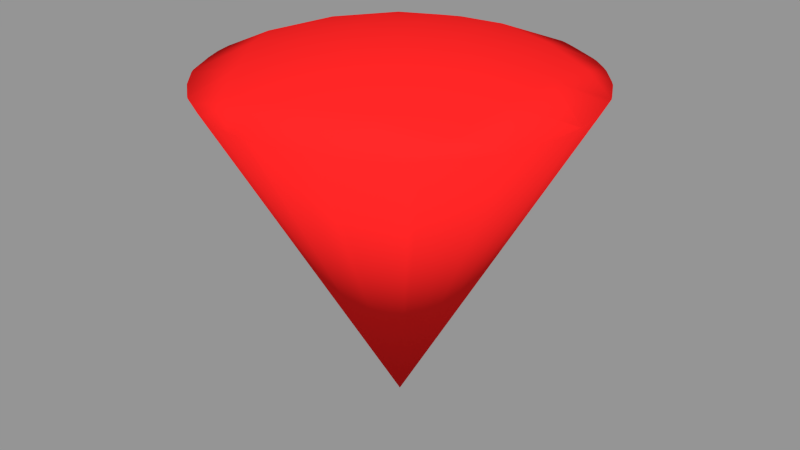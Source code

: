 # Source: beam.blend  (saved by Blender 2.79.0; exported with 4.5.12 LTS)
import bpy
from mathutils import Matrix  # noqa: F401  (used for matrix-valued properties, if any)

bpy.ops.wm.read_factory_settings(use_empty=True)
scene = bpy.context.scene
scene.name = 'Scene'

# ---- collections
col_collection_1 = bpy.data.collections.new('Collection 1'); scene.collection.children.link(col_collection_1)

# ---- materials (node trees are filled in below, after node groups)
mat_material = bpy.data.materials.new('Material')
mat_material.alpha_threshold = 0.0
mat_material.use_transparent_shadow = False
mat_material.diffuse_color = (1.0, 0.01885, 0.01885, 1.0)
mat_material.roughness = 0.5
mat_material.specular_intensity = 1.0

# ---- material node trees

# ---- meshes
me_cone = bpy.data.meshes.new('Cone')
me_cone.from_pydata([(-0.0003908, 0.000404, 1.0), (-0.1372, 0.4217, 0.9197), (-0.08855, 0.2719, 0.9674), (-0.04225, 0.1293, 0.9928), (0.1092, 0.08009, 0.9928), (0.2304, 0.1682, 0.9674), (0.3577, 0.2608, 0.9197), (0.1092, -0.07928, 0.9928), (0.2304, -0.1674, 0.9674), (0.3577, -0.26, 0.9197), (-0.443, 0.000404, 0.9197), (-0.2857, 0.000404, 0.9674), (-0.1358, 0.000404, 0.9928), (-0.1372, -0.4209, 0.9197), (-0.08855, -0.2711, 0.9674), (-0.04225, -0.1285, 0.9928), (0.1974, -0.3212, 0.9423), (0.07172, -0.2217, 0.9783), (0.02847, -0.3762, 0.9423), (-0.2449, -0.2873, 0.9423), (-0.1892, -0.1369, 0.9783), (-0.3493, -0.1434, 0.9423), (-0.3493, 0.1442, 0.9423), (-0.1892, 0.1377, 0.9783), (-0.2449, 0.2881, 0.9423), (0.3664, -0.08849, 0.9423), (0.3664, 0.0893, 0.9423), (0.233, 0.0004046, 0.9783), (0.02847, 0.377, 0.9423), (0.07172, 0.2225, 0.9783), (0.1974, 0.322, 0.9423), (-3.277e-11, 3.28e-11, 2.867e-18), (0.4528, -0.2082, 0.894), (0.4149, -0.2775, 0.8927), (0.403, -0.2929, 0.8938), (0.3529, -0.3532, 0.8928), (0.3379, -0.3664, 0.894), (0.2991, -0.3986, 0.8945), (0.1911, -0.4618, 0.8935), (0.2773, -0.4154, 0.8929), (0.1592, -0.4729, 0.8959), (0.1484, -0.4762, 0.8959), (0.09738, -0.4899, 0.8929), (-3.277e-11, -0.4999, 0.8936), (-0.008538, -0.4994, 0.8942), (-0.05953, -0.4945, 0.8943), (-0.09735, -0.4898, 0.8926), (-0.1542, -0.4734, 0.8942), (-0.2429, -0.4347, 0.8944), (-0.191, -0.4614, 0.8926), (-0.2872, -0.4083, 0.8944), (-0.2776, -0.4158, 0.8938), (-0.3528, -0.3531, 0.8926), (-0.4007, -0.2977, 0.8959), (0.4712, -0.1612, 0.8946), (0.4893, -0.0974, 0.8924), (0.5001, -0.004314, 0.8954), (0.4615, -0.1913, 0.8935), (-0.4076, -0.2891, 0.8957), (-0.4158, -0.2781, 0.8946), (-0.4759, -0.1463, 0.8949), (-0.4611, -0.1911, 0.8927), (-0.4899, -0.09817, 0.8938), (-0.4995, 0.000404, 0.8936), (-0.4995, -5.608e-07, 0.8936), (-0.49, -0.09755, 0.8938), (0.5, 0.005168, 0.8954), (0.5005, -1.16e-07, 0.8952), (0.4893, 0.09741, 0.8924), (0.471, 0.1619, 0.8946), (0.4615, 0.1913, 0.8936), (0.4523, 0.2093, 0.8941), (-0.4001, 0.2985, 0.8961), (-0.4074, 0.2894, 0.8959), (-0.4757, 0.1471, 0.895), (-0.4898, 0.09872, 0.8939), (-0.4611, 0.1912, 0.8928), (-0.4159, 0.2781, 0.8947), (-0.4901, 0.09756, 0.8938), (0.415, 0.2775, 0.8929), (0.4027, 0.2935, 0.894), (0.338, 0.3665, 0.8942), (0.353, 0.3533, 0.893), (0.2987, 0.3991, 0.8947), (0.1594, 0.473, 0.8961), (0.1912, 0.4619, 0.8937), (0.2774, 0.4155, 0.8931), (0.1478, 0.4766, 0.8962), (0.09741, 0.4901, 0.8931), (-1.628e-07, 0.5001, 0.8938), (-0.008343, 0.4996, 0.8944), (-0.06031, 0.4946, 0.8946), (-0.09738, 0.49, 0.8929), (-0.154, 0.4737, 0.8945), (-0.191, 0.4615, 0.8929), (-0.2419, 0.4354, 0.8946), (-0.287, 0.4086, 0.8946), (-0.2777, 0.4159, 0.894), (-0.3529, 0.3532, 0.8928)], [], [(0, 4, 3), (0, 3, 12), (0, 12, 15), (0, 15, 7), (9, 36, 35, 34), (8, 16, 9), (7, 17, 8), (9, 16, 37, 36), (16, 40, 38, 39, 37), (8, 17, 16), (17, 18, 16), (16, 18, 41, 40), (18, 44, 43, 42, 41), (7, 15, 17), (15, 14, 17), (17, 14, 18), (14, 13, 18), (18, 13, 45, 44), (13, 47, 46, 45), (13, 48, 49, 47), (14, 19, 13), (15, 20, 14), (13, 19, 50, 51, 48), (19, 53, 52, 50), (14, 20, 19), (20, 21, 19), (19, 21, 58, 53), (21, 60, 61, 59, 58), (15, 12, 20), (12, 11, 20), (20, 11, 21), (11, 10, 21), (21, 10, 62, 60), (10, 63, 64, 65, 62), (10, 75, 78, 63), (11, 22, 10), (12, 23, 11), (10, 22, 74, 75), (22, 73, 77, 76, 74), (11, 23, 22), (23, 24, 22), (22, 24, 72, 73), (24, 96, 98, 72), (12, 3, 23), (3, 2, 23), (23, 2, 24), (2, 1, 24), (24, 1, 95, 97, 96), (1, 93, 94, 95), (25, 8, 9), (26, 27, 25), (25, 27, 8), (27, 7, 8), (6, 5, 26), (26, 5, 27), (5, 4, 27), (27, 4, 7), (4, 0, 7), (1, 91, 92, 93), (2, 28, 1), (3, 29, 2), (1, 28, 90, 91), (28, 87, 88, 89, 90), (2, 29, 28), (29, 30, 28), (28, 30, 84, 87), (30, 83, 86, 85, 84), (3, 4, 29), (4, 5, 29), (29, 5, 30), (5, 6, 30), (30, 6, 81, 83), (6, 80, 82, 81), (34, 33, 32, 9), (97, 95, 94, 31), (59, 61, 31), (68, 66, 67, 31), (79, 71, 70, 31), (46, 47, 49, 31), (69, 70, 71, 6, 26), (67, 56, 55, 31), (52, 53, 58, 59, 31), (76, 77, 31), (64, 63, 78, 31), (35, 36, 37, 39, 31), (49, 48, 51, 31), (33, 34, 35, 31), (43, 44, 45, 46, 31), (55, 54, 57, 31), (38, 40, 41, 42, 31), (51, 50, 52, 31), (86, 83, 81, 82, 31), (61, 60, 62, 65, 31), (32, 57, 54, 25, 9), (71, 79, 80, 6), (98, 96, 97, 31), (88, 87, 84, 85, 31), (39, 38, 31), (66, 68, 69, 26), (94, 93, 92, 31), (78, 75, 74, 76, 31), (85, 86, 31), (89, 88, 31), (56, 67, 66, 26, 25), (65, 64, 31), (54, 55, 56, 25), (57, 32, 33, 31), (70, 69, 68, 31), (92, 91, 90, 89, 31), (77, 73, 72, 98, 31), (82, 80, 79, 31), (42, 43, 31)])
me_cone.polygons.foreach_set('use_smooth', [True] * 112)
me_cone.materials.append(mat_material)
me_cone.use_remesh_preserve_volume = False
me_cone.use_remesh_preserve_attributes = False
me_cone.use_mirror_vertex_groups = False
me_cone.update()

# ---- objects
ob_beammesh = bpy.data.objects.new('BeamMesh', me_cone)

# ---- transforms, parenting, visibility, modifiers, constraints
ob_beammesh.location = (0.0, 0.0, 0.0)
ob_beammesh.lineart.crease_threshold = 0.0

# ---- collection membership
col_collection_1.objects.link(ob_beammesh)

# ---- scene / render settings (as saved in the file)
scene.frame_start = 1; scene.frame_end = 250; scene.frame_set(0)
scene.render.engine = 'BLENDER_EEVEE_NEXT'
scene.render.image_settings.color_mode = 'RGB'
scene.render.image_settings.compression = 90
scene.render.resolution_percentage = 50
scene.render.dither_intensity = 0.0
scene.render.film_transparent = True
scene.render.bake_margin = 2
scene.render.bake_bias = 0.0
scene.cycles.use_denoising = False
scene.cycles.samples = 10
scene.cycles.sampling_pattern = 'TABULATED_SOBOL'
scene.cycles.light_sampling_threshold = 0.0
scene.cycles.use_adaptive_sampling = False
scene.cycles.use_light_tree = False
scene.cycles.blur_glossy = 0.0
scene.cycles.volume_bounces = 1
scene.cycles.pixel_filter_type = 'GAUSSIAN'
scene.cycles.sample_clamp_indirect = 0.0
scene.view_settings.view_transform = 'Standard'
bpy.context.view_layer.update()

# ---- added for rendering (the .blend has no active camera and no usable light): camera, sun + grey world if the file has none
cam_auto = bpy.data.cameras.new('AutoCamera')
cam_auto.lens = 50.0
cam_auto.sensor_width = 36.0
cam_auto.clip_end = 1000.0
ob_auto_camera = bpy.data.objects.new('AutoCamera', cam_auto)
scene.collection.objects.link(ob_auto_camera)
ob_auto_camera.location = (1.60301, -1.92297, 1.78203)
ob_auto_camera.rotation_euler = (1.09748, -7.21219e-08, 0.694738)
scene.camera = ob_auto_camera
light_auto_sun = bpy.data.lights.new('AutoSun', 'SUN')
light_auto_sun.energy = 3.0
light_auto_sun.angle = 0.0523599
ob_auto_sun = bpy.data.objects.new('AutoSun', light_auto_sun)
scene.collection.objects.link(ob_auto_sun)
ob_auto_sun.rotation_euler = (0.872665, 0.174533, 0.523599)
if scene.world is None:
    world_auto = bpy.data.worlds.new('AutoWorld')
    world_auto.color = (0.3, 0.3, 0.3)
    scene.world = world_auto
bpy.context.view_layer.update()
